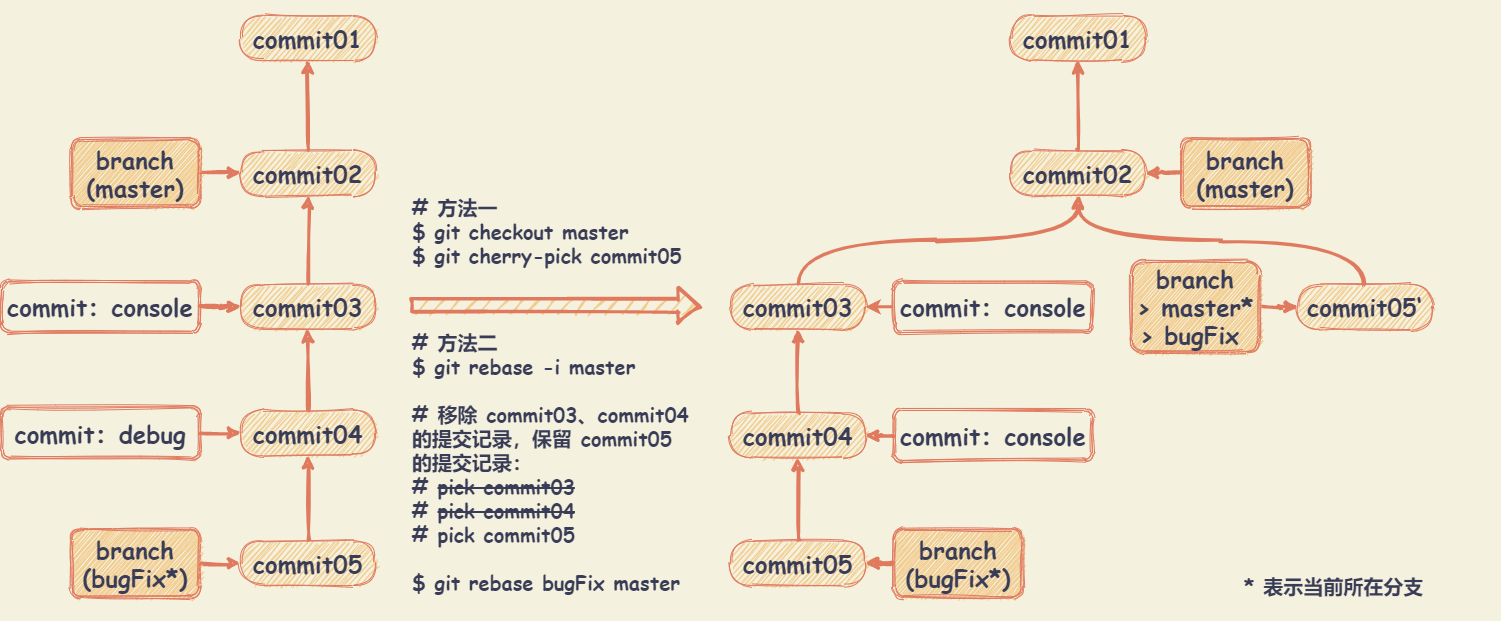

The diagram above was exported from draw.io. Its source (the exported page's mxGraphModel, read from the mxfile embedded in the PNG):
<mxGraphModel dx="1562" dy="1120" grid="1" gridSize="10" guides="1" tooltips="1" connect="1" arrows="1" fold="1" page="1" pageScale="1" pageWidth="827" pageHeight="1169" background="#F4F1DE" math="0" shadow="0">
  <root>
    <mxCell id="0" />
    <mxCell id="1" parent="0" />
    <mxCell id="52" value="" style="whiteSpace=wrap;html=1;fontSize=20;fontColor=#393C56;fillColor=none;strokeColor=none;sketch=1;rounded=1;" parent="1" vertex="1">
      <mxGeometry x="80" y="40" width="1450" height="620" as="geometry" />
    </mxCell>
    <mxCell id="8" value="commit01" style="whiteSpace=wrap;html=1;shadow=0;strokeColor=#E07A5F;fillColor=#F2CC8F;fontColor=#393C56;arcSize=50;fontFamily=Comic Sans MS;fontSize=24;fontStyle=1;sketch=1;rounded=1;" parent="1" vertex="1">
      <mxGeometry x="270" y="55" width="135" height="45" as="geometry" />
    </mxCell>
    <mxCell id="12" value="" style="edgeStyle=orthogonalEdgeStyle;orthogonalLoop=1;jettySize=auto;html=1;strokeColor=#E07A5F;fillColor=#F2CC8F;fontFamily=Comic Sans MS;fontSize=24;fontColor=#393C56;strokeWidth=3;curved=1;sketch=1;labelBackgroundColor=#F4F1DE;" parent="1" source="9" target="8" edge="1">
      <mxGeometry relative="1" as="geometry" />
    </mxCell>
    <mxCell id="9" value="commit02" style="whiteSpace=wrap;html=1;shadow=0;strokeColor=#E07A5F;fillColor=#F2CC8F;fontColor=#393C56;arcSize=50;fontFamily=Comic Sans MS;fontSize=24;fontStyle=1;sketch=1;rounded=1;" parent="1" vertex="1">
      <mxGeometry x="270" y="190" width="135" height="45" as="geometry" />
    </mxCell>
    <mxCell id="13" value="" style="edgeStyle=orthogonalEdgeStyle;orthogonalLoop=1;jettySize=auto;html=1;strokeColor=#E07A5F;fillColor=#F2CC8F;fontFamily=Comic Sans MS;fontSize=24;fontColor=#393C56;strokeWidth=3;curved=1;sketch=1;labelBackgroundColor=#F4F1DE;" parent="1" source="10" target="9" edge="1">
      <mxGeometry relative="1" as="geometry" />
    </mxCell>
    <mxCell id="10" value="commit03" style="whiteSpace=wrap;html=1;shadow=0;strokeColor=#E07A5F;fillColor=#F2CC8F;fontColor=#393C56;arcSize=50;fontFamily=Comic Sans MS;fontSize=24;fontStyle=1;sketch=1;rounded=1;" parent="1" vertex="1">
      <mxGeometry x="270" y="323.75" width="135" height="45" as="geometry" />
    </mxCell>
    <mxCell id="14" value="" style="edgeStyle=orthogonalEdgeStyle;orthogonalLoop=1;jettySize=auto;html=1;strokeColor=#E07A5F;fillColor=#F2CC8F;fontFamily=Comic Sans MS;fontSize=24;fontColor=#393C56;strokeWidth=3;curved=1;sketch=1;labelBackgroundColor=#F4F1DE;" parent="1" source="11" target="10" edge="1">
      <mxGeometry relative="1" as="geometry" />
    </mxCell>
    <mxCell id="11" value="commit04" style="whiteSpace=wrap;html=1;shadow=0;strokeColor=#E07A5F;fillColor=#F2CC8F;fontColor=#393C56;arcSize=50;fontFamily=Comic Sans MS;fontSize=24;fontStyle=1;sketch=1;rounded=1;" parent="1" vertex="1">
      <mxGeometry x="270" y="450" width="135" height="45" as="geometry" />
    </mxCell>
    <mxCell id="16" value="" style="edgeStyle=orthogonalEdgeStyle;orthogonalLoop=1;jettySize=auto;html=1;strokeColor=#E07A5F;strokeWidth=3;fillColor=#F2CC8F;fontFamily=Comic Sans MS;fontSize=24;fontColor=#393C56;curved=1;sketch=1;labelBackgroundColor=#F4F1DE;" parent="1" source="15" target="11" edge="1">
      <mxGeometry relative="1" as="geometry" />
    </mxCell>
    <mxCell id="15" value="commit05" style="whiteSpace=wrap;html=1;shadow=0;strokeColor=#E07A5F;fillColor=#F2CC8F;fontColor=#393C56;arcSize=50;fontFamily=Comic Sans MS;fontSize=24;fontStyle=1;sketch=1;rounded=1;" parent="1" vertex="1">
      <mxGeometry x="270" y="580" width="135" height="45" as="geometry" />
    </mxCell>
    <mxCell id="17" value="commit01" style="whiteSpace=wrap;html=1;shadow=0;strokeColor=#E07A5F;fillColor=#F2CC8F;fontColor=#393C56;arcSize=50;fontFamily=Comic Sans MS;fontSize=24;fontStyle=1;sketch=1;rounded=1;" parent="1" vertex="1">
      <mxGeometry x="1040" y="55" width="135" height="45" as="geometry" />
    </mxCell>
    <mxCell id="19" value="" style="edgeStyle=orthogonalEdgeStyle;orthogonalLoop=1;jettySize=auto;html=1;strokeColor=#E07A5F;strokeWidth=3;fillColor=#F2CC8F;fontFamily=Comic Sans MS;fontSize=24;fontColor=#393C56;curved=1;sketch=1;labelBackgroundColor=#F4F1DE;" parent="1" source="18" target="17" edge="1">
      <mxGeometry relative="1" as="geometry" />
    </mxCell>
    <mxCell id="18" value="commit02" style="whiteSpace=wrap;html=1;shadow=0;strokeColor=#E07A5F;fillColor=#F2CC8F;fontColor=#393C56;arcSize=50;fontFamily=Comic Sans MS;fontSize=24;fontStyle=1;sketch=1;rounded=1;" parent="1" vertex="1">
      <mxGeometry x="1040" y="190" width="135" height="45" as="geometry" />
    </mxCell>
    <mxCell id="21" value="" style="edgeStyle=orthogonalEdgeStyle;orthogonalLoop=1;jettySize=auto;html=1;strokeColor=#E07A5F;strokeWidth=3;fillColor=#F2CC8F;fontFamily=Comic Sans MS;fontSize=24;fontColor=#393C56;exitX=0.5;exitY=0;exitDx=0;exitDy=0;curved=1;sketch=1;labelBackgroundColor=#F4F1DE;" parent="1" source="20" target="18" edge="1">
      <mxGeometry relative="1" as="geometry" />
    </mxCell>
    <mxCell id="20" value="commit03" style="whiteSpace=wrap;html=1;shadow=0;strokeColor=#E07A5F;fillColor=#F2CC8F;fontColor=#393C56;arcSize=50;fontFamily=Comic Sans MS;fontSize=24;fontStyle=1;sketch=1;rounded=1;" parent="1" vertex="1">
      <mxGeometry x="760" y="323.75" width="135" height="45" as="geometry" />
    </mxCell>
    <mxCell id="23" value="" style="edgeStyle=orthogonalEdgeStyle;orthogonalLoop=1;jettySize=auto;html=1;strokeColor=#E07A5F;strokeWidth=3;fillColor=#F2CC8F;fontFamily=Comic Sans MS;fontSize=24;fontColor=#393C56;curved=1;sketch=1;labelBackgroundColor=#F4F1DE;" parent="1" source="22" target="20" edge="1">
      <mxGeometry relative="1" as="geometry" />
    </mxCell>
    <mxCell id="22" value="commit04" style="whiteSpace=wrap;html=1;shadow=0;strokeColor=#E07A5F;fillColor=#F2CC8F;fontColor=#393C56;arcSize=50;fontFamily=Comic Sans MS;fontSize=24;fontStyle=1;sketch=1;rounded=1;" parent="1" vertex="1">
      <mxGeometry x="760" y="452.5" width="135" height="45" as="geometry" />
    </mxCell>
    <mxCell id="25" value="" style="edgeStyle=orthogonalEdgeStyle;orthogonalLoop=1;jettySize=auto;html=1;strokeColor=#E07A5F;strokeWidth=3;fillColor=#F2CC8F;fontFamily=Comic Sans MS;fontSize=24;fontColor=#393C56;curved=1;sketch=1;labelBackgroundColor=#F4F1DE;" parent="1" source="24" target="22" edge="1">
      <mxGeometry relative="1" as="geometry" />
    </mxCell>
    <mxCell id="24" value="commit05" style="whiteSpace=wrap;html=1;shadow=0;strokeColor=#E07A5F;fillColor=#F2CC8F;fontColor=#393C56;arcSize=50;fontFamily=Comic Sans MS;fontSize=24;fontStyle=1;sketch=1;rounded=1;" parent="1" vertex="1">
      <mxGeometry x="760" y="580" width="135" height="45" as="geometry" />
    </mxCell>
    <mxCell id="27" value="" style="edgeStyle=orthogonalEdgeStyle;orthogonalLoop=1;jettySize=auto;html=1;strokeColor=#E07A5F;strokeWidth=3;fillColor=#F2CC8F;fontFamily=Comic Sans MS;fontSize=24;fontColor=#393C56;exitX=0.5;exitY=0;exitDx=0;exitDy=0;curved=1;sketch=1;labelBackgroundColor=#F4F1DE;" parent="1" source="26" target="18" edge="1">
      <mxGeometry relative="1" as="geometry" />
    </mxCell>
    <mxCell id="26" value="commit05‘" style="whiteSpace=wrap;html=1;shadow=0;strokeColor=#E07A5F;fillColor=#F2CC8F;fontColor=#393C56;arcSize=50;fontFamily=Comic Sans MS;fontSize=24;fontStyle=1;sketch=1;rounded=1;" parent="1" vertex="1">
      <mxGeometry x="1327" y="323.75" width="135" height="45" as="geometry" />
    </mxCell>
    <mxCell id="32" value="" style="edgeStyle=orthogonalEdgeStyle;orthogonalLoop=1;jettySize=auto;html=1;strokeColor=#E07A5F;strokeWidth=3;fillColor=#F2CC8F;fontFamily=Comic Sans MS;fontSize=24;fontColor=#393C56;curved=1;sketch=1;labelBackgroundColor=#F4F1DE;" parent="1" target="22" edge="1">
      <mxGeometry relative="1" as="geometry">
        <mxPoint x="922.5" y="475" as="sourcePoint" />
      </mxGeometry>
    </mxCell>
    <mxCell id="34" value="" style="edgeStyle=orthogonalEdgeStyle;orthogonalLoop=1;jettySize=auto;html=1;strokeColor=#E07A5F;strokeWidth=3;fillColor=#F2CC8F;fontFamily=Comic Sans MS;fontSize=24;fontColor=#393C56;curved=1;sketch=1;labelBackgroundColor=#F4F1DE;" parent="1" source="33" target="26" edge="1">
      <mxGeometry relative="1" as="geometry" />
    </mxCell>
    <mxCell id="33" value="branch&lt;br&gt;&amp;gt; master*&lt;br&gt;&amp;gt; bugFix&amp;nbsp;" style="shape=ext;double=1;whiteSpace=wrap;html=1;shadow=0;strokeColor=#E07A5F;fillColor=#F2CC8F;fontFamily=Comic Sans MS;fontSize=24;fontColor=#393C56;fontStyle=1;sketch=1;rounded=1;" parent="1" vertex="1">
      <mxGeometry x="1160" y="300" width="130" height="92.5" as="geometry" />
    </mxCell>
    <mxCell id="37" value="" style="edgeStyle=orthogonalEdgeStyle;orthogonalLoop=1;jettySize=auto;html=1;strokeColor=#E07A5F;strokeWidth=3;fillColor=#F2CC8F;fontFamily=Comic Sans MS;fontSize=24;fontColor=#393C56;curved=1;sketch=1;labelBackgroundColor=#F4F1DE;" parent="1" source="36" target="10" edge="1">
      <mxGeometry relative="1" as="geometry" />
    </mxCell>
    <mxCell id="36" value="commit：console" style="shape=ext;double=1;whiteSpace=wrap;html=1;shadow=0;strokeColor=#E07A5F;fontFamily=Comic Sans MS;fontSize=24;fontColor=#393C56;fontStyle=1;fillColor=none;sketch=1;rounded=1;" parent="1" vertex="1">
      <mxGeometry x="30" y="320" width="200" height="52.5" as="geometry" />
    </mxCell>
    <mxCell id="41" value="" style="edgeStyle=orthogonalEdgeStyle;orthogonalLoop=1;jettySize=auto;html=1;strokeColor=#E07A5F;strokeWidth=3;fillColor=#F2CC8F;fontFamily=Comic Sans MS;fontSize=24;fontColor=#393C56;curved=1;sketch=1;labelBackgroundColor=#F4F1DE;" parent="1" source="40" target="15" edge="1">
      <mxGeometry relative="1" as="geometry" />
    </mxCell>
    <mxCell id="40" value="branch&lt;br&gt;(bugFix*)" style="shape=ext;double=1;whiteSpace=wrap;html=1;shadow=0;strokeColor=#E07A5F;fillColor=#F2CC8F;fontFamily=Comic Sans MS;fontSize=24;fontColor=#393C56;fontStyle=1;sketch=1;rounded=1;" parent="1" vertex="1">
      <mxGeometry x="100" y="567.5" width="130" height="70" as="geometry" />
    </mxCell>
    <mxCell id="43" value="" style="edgeStyle=orthogonalEdgeStyle;orthogonalLoop=1;jettySize=auto;html=1;strokeColor=#E07A5F;strokeWidth=3;fillColor=#F2CC8F;fontFamily=Comic Sans MS;fontSize=24;fontColor=#393C56;curved=1;sketch=1;labelBackgroundColor=#F4F1DE;" parent="1" source="42" target="9" edge="1">
      <mxGeometry relative="1" as="geometry" />
    </mxCell>
    <mxCell id="42" value="branch&lt;br&gt;(master)" style="shape=ext;double=1;whiteSpace=wrap;html=1;shadow=0;strokeColor=#E07A5F;fillColor=#F2CC8F;fontFamily=Comic Sans MS;fontSize=24;fontColor=#393C56;fontStyle=1;sketch=1;rounded=1;" parent="1" vertex="1">
      <mxGeometry x="100" y="177.5" width="130" height="70" as="geometry" />
    </mxCell>
    <mxCell id="44" value="&lt;div style=&quot;&quot;&gt;&lt;span&gt;# 方法一&lt;br&gt;$ git checkout master&lt;/span&gt;&lt;/div&gt;$ git cherry-pick commit05" style="text;html=1;strokeColor=none;fillColor=none;align=left;verticalAlign=middle;whiteSpace=wrap;fontFamily=Comic Sans MS;fontSize=20;fontColor=#393C56;fontStyle=1;sketch=1;rounded=1;" parent="1" vertex="1">
      <mxGeometry x="440" y="230" width="290" height="80" as="geometry" />
    </mxCell>
    <mxCell id="45" value="" style="shape=flexArrow;endArrow=classic;html=1;strokeColor=#E07A5F;strokeWidth=3;fillColor=#F2CC8F;fontFamily=Comic Sans MS;fontSize=20;fontColor=#393C56;curved=1;sketch=1;labelBackgroundColor=#F4F1DE;" parent="1" edge="1">
      <mxGeometry width="50" height="50" relative="1" as="geometry">
        <mxPoint x="440" y="345" as="sourcePoint" />
        <mxPoint x="730" y="345" as="targetPoint" />
      </mxGeometry>
    </mxCell>
    <mxCell id="46" value="&lt;div&gt;&lt;span&gt;# 方法二&lt;br&gt;&lt;div&gt;$ git rebase -i master&lt;br&gt;&lt;br&gt;# 移除 commit03、commit04 的提交记录，保留 commit05 的提交记录：&lt;br&gt;# &lt;strike&gt;pick commit03&lt;/strike&gt;&lt;/div&gt;&lt;div&gt;# &lt;strike&gt;pick commit04&lt;/strike&gt;&lt;/div&gt;&lt;div&gt;&lt;span&gt;# pick commit05&lt;br&gt;&lt;br&gt;$ git rebase bugFix master&lt;/span&gt;&lt;/div&gt;&lt;/span&gt;&lt;/div&gt;" style="text;html=1;strokeColor=none;fillColor=none;align=left;verticalAlign=middle;whiteSpace=wrap;fontFamily=Comic Sans MS;fontSize=20;fontColor=#393C56;fontStyle=1;sketch=1;rounded=1;" parent="1" vertex="1">
      <mxGeometry x="440" y="361.75" width="290" height="278.75" as="geometry" />
    </mxCell>
    <mxCell id="48" value="" style="edgeStyle=orthogonalEdgeStyle;orthogonalLoop=1;jettySize=auto;html=1;strokeColor=#E07A5F;fillColor=#F2CC8F;fontColor=#393C56;strokeWidth=3;curved=1;sketch=1;labelBackgroundColor=#F4F1DE;" parent="1" source="47" target="24" edge="1">
      <mxGeometry relative="1" as="geometry" />
    </mxCell>
    <mxCell id="49" value="" style="edgeStyle=orthogonalEdgeStyle;orthogonalLoop=1;jettySize=auto;html=1;strokeColor=#E07A5F;strokeWidth=3;fillColor=#F2CC8F;fontColor=#393C56;curved=1;sketch=1;labelBackgroundColor=#F4F1DE;" parent="1" source="47" target="24" edge="1">
      <mxGeometry relative="1" as="geometry" />
    </mxCell>
    <mxCell id="47" value="branch&lt;br&gt;(bugFix*)" style="shape=ext;double=1;whiteSpace=wrap;html=1;shadow=0;strokeColor=#E07A5F;fillColor=#F2CC8F;fontFamily=Comic Sans MS;fontSize=24;fontColor=#393C56;fontStyle=1;sketch=1;rounded=1;" parent="1" vertex="1">
      <mxGeometry x="922.5" y="567.5" width="130" height="70" as="geometry" />
    </mxCell>
    <mxCell id="51" value="" style="edgeStyle=orthogonalEdgeStyle;orthogonalLoop=1;jettySize=auto;html=1;strokeColor=#E07A5F;strokeWidth=3;fillColor=#F2CC8F;fontColor=#393C56;curved=1;sketch=1;labelBackgroundColor=#F4F1DE;" parent="1" source="50" target="18" edge="1">
      <mxGeometry relative="1" as="geometry" />
    </mxCell>
    <mxCell id="50" value="branch&lt;br&gt;(master)" style="shape=ext;double=1;whiteSpace=wrap;html=1;shadow=0;strokeColor=#E07A5F;fillColor=#F2CC8F;fontFamily=Comic Sans MS;fontSize=24;fontColor=#393C56;fontStyle=1;sketch=1;rounded=1;" parent="1" vertex="1">
      <mxGeometry x="1210" y="177.5" width="130" height="70" as="geometry" />
    </mxCell>
    <mxCell id="53" value="&lt;div style=&quot;text-align: right&quot;&gt;&lt;b style=&quot;font-family: &amp;#34;comic sans ms&amp;#34;&quot;&gt;* 表示当前所在分支&lt;/b&gt;&lt;/div&gt;" style="text;html=1;resizable=0;autosize=1;align=left;verticalAlign=middle;points=[];fillColor=none;strokeColor=none;dashed=1;fontColor=#393C56;fontSize=20;sketch=1;rounded=1;" parent="1" vertex="1">
      <mxGeometry x="1272" y="610.5" width="190" height="30" as="geometry" />
    </mxCell>
    <mxCell id="56" value="" style="edgeStyle=orthogonalEdgeStyle;orthogonalLoop=1;jettySize=auto;html=1;curved=1;sketch=1;labelBackgroundColor=#F4F1DE;strokeColor=#E07A5F;fontColor=#393C56;strokeWidth=3;" parent="1" source="55" target="11" edge="1">
      <mxGeometry relative="1" as="geometry" />
    </mxCell>
    <mxCell id="55" value="commit：debug" style="shape=ext;double=1;whiteSpace=wrap;html=1;shadow=0;strokeColor=#E07A5F;fontFamily=Comic Sans MS;fontSize=24;fontColor=#393C56;fontStyle=1;fillColor=none;sketch=1;rounded=1;" parent="1" vertex="1">
      <mxGeometry x="30" y="446.25" width="200" height="52.5" as="geometry" />
    </mxCell>
    <mxCell id="58" value="" style="edgeStyle=orthogonalEdgeStyle;curved=0;rounded=1;sketch=0;orthogonalLoop=1;jettySize=auto;html=1;strokeColor=#E07A5F;strokeWidth=3;fillColor=#F2CC8F;fontColor=#393C56;" parent="1" source="57" target="20" edge="1">
      <mxGeometry relative="1" as="geometry" />
    </mxCell>
    <mxCell id="57" value="commit：console" style="shape=ext;double=1;whiteSpace=wrap;html=1;shadow=0;strokeColor=#E07A5F;fontFamily=Comic Sans MS;fontSize=24;fontColor=#393C56;fontStyle=1;fillColor=none;sketch=1;rounded=1;" parent="1" vertex="1">
      <mxGeometry x="922.5" y="320" width="200" height="52.5" as="geometry" />
    </mxCell>
    <mxCell id="59" value="commit：console" style="shape=ext;double=1;whiteSpace=wrap;html=1;shadow=0;strokeColor=#E07A5F;fontFamily=Comic Sans MS;fontSize=24;fontColor=#393C56;fontStyle=1;fillColor=none;sketch=1;rounded=1;" parent="1" vertex="1">
      <mxGeometry x="922.5" y="448.75" width="200" height="52.5" as="geometry" />
    </mxCell>
  </root>
</mxGraphModel>